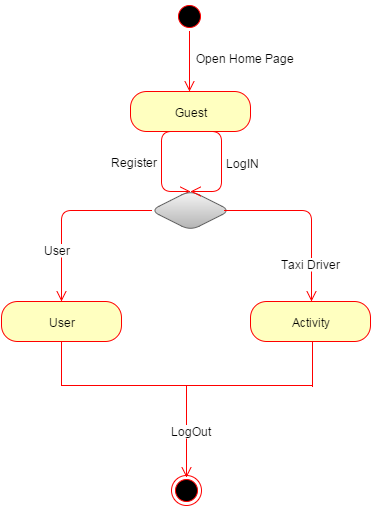

The diagram above was exported from draw.io. Its source (the exported page's mxGraphModel, read from the mxfile embedded in the PNG):
<mxGraphModel dx="1434" dy="720" grid="1" gridSize="10" guides="1" tooltips="1" connect="1" arrows="1" fold="1" page="1" pageScale="1" pageWidth="826" pageHeight="1169" background="#ffffff" math="0">
  <root>
    <mxCell id="0" />
    <mxCell id="1" parent="0" />
    <mxCell id="3" value="" style="edgeStyle=orthogonalEdgeStyle;html=1;verticalAlign=bottom;endArrow=open;endSize=8;strokeColor=#ff0000;fontSize=12;" parent="1" source="2" edge="1">
      <mxGeometry relative="1" as="geometry">
        <mxPoint x="398" y="100" as="targetPoint" />
      </mxGeometry>
    </mxCell>
    <mxCell id="2" value="" style="ellipse;html=1;shape=startState;fillColor=#000000;strokeColor=#ff0000;rounded=1;glass=0;fontSize=12;" parent="1" vertex="1">
      <mxGeometry x="383" y="10" width="30" height="30" as="geometry" />
    </mxCell>
    <mxCell id="5" value="Guest" style="rounded=1;whiteSpace=wrap;html=1;arcSize=40;fillColor=#ffffc0;strokeColor=#ff0000;glass=0;fontSize=12;" parent="1" vertex="1">
      <mxGeometry x="339" y="100" width="120" height="40" as="geometry" />
    </mxCell>
    <mxCell id="6" value="" style="edgeStyle=orthogonalEdgeStyle;html=1;verticalAlign=bottom;endArrow=open;endSize=8;strokeColor=#ff0000;fontSize=12;exitX=0.5;exitY=1;" parent="1" source="5" edge="1">
      <mxGeometry relative="1" as="geometry">
        <mxPoint x="399" y="200" as="targetPoint" />
        <mxPoint x="399" y="150" as="sourcePoint" />
        <Array as="points">
          <mxPoint x="370" y="140" />
          <mxPoint x="370" y="200" />
        </Array>
      </mxGeometry>
    </mxCell>
    <mxCell id="7" value="" style="rhombus;whiteSpace=wrap;html=1;rounded=1;glass=0;fontSize=12;plain-gray" parent="1" vertex="1">
      <mxGeometry x="359" y="199" width="80" height="40" as="geometry" />
    </mxCell>
    <mxCell id="8" value="Taxi Driver" style="edgeStyle=orthogonalEdgeStyle;html=1;align=left;verticalAlign=bottom;endArrow=open;endSize=8;strokeColor=#ff0000;fontSize=12;" parent="1" edge="1">
      <mxGeometry x="0.6859" y="-33" relative="1" as="geometry">
        <mxPoint x="520" y="310" as="targetPoint" />
        <mxPoint x="433" y="219" as="sourcePoint" />
        <Array as="points">
          <mxPoint x="520" y="219" />
          <mxPoint x="520" y="310" />
        </Array>
        <mxPoint as="offset" />
      </mxGeometry>
    </mxCell>
    <mxCell id="9" value="User" style="edgeStyle=orthogonalEdgeStyle;html=1;align=left;verticalAlign=top;endArrow=open;endSize=8;strokeColor=#ff0000;fontSize=12;" parent="1" edge="1">
      <mxGeometry x="0.0526" y="29" relative="1" as="geometry">
        <mxPoint x="270" y="310" as="targetPoint" />
        <mxPoint x="360" y="219" as="sourcePoint" />
        <mxPoint x="-49" y="21" as="offset" />
      </mxGeometry>
    </mxCell>
    <mxCell id="11" value="" style="edgeStyle=orthogonalEdgeStyle;html=1;verticalAlign=bottom;endArrow=open;endSize=8;strokeColor=#ff0000;fontSize=12;" parent="1" edge="1">
      <mxGeometry relative="1" as="geometry">
        <mxPoint x="270" y="333" as="targetPoint" />
        <mxPoint x="270" y="394" as="sourcePoint" />
        <Array as="points">
          <mxPoint x="270" y="383" />
          <mxPoint x="270" y="383" />
        </Array>
      </mxGeometry>
    </mxCell>
    <mxCell id="17" value="" style="edgeStyle=orthogonalEdgeStyle;html=1;verticalAlign=bottom;endArrow=open;endSize=8;strokeColor=#ff0000;fontSize=12;exitX=0.5;exitY=1;" parent="1" source="5" edge="1">
      <mxGeometry x="409" y="150" as="geometry">
        <mxPoint x="399" y="200" as="targetPoint" />
        <mxPoint x="409" y="150" as="sourcePoint" />
        <Array as="points">
          <mxPoint x="430" y="140" />
          <mxPoint x="430" y="200" />
        </Array>
      </mxGeometry>
    </mxCell>
    <mxCell id="18" value="Register" style="text;html=1;resizable=0;points=[];autosize=1;align=left;verticalAlign=top;spacingTop=-4;fontSize=12;" parent="1" vertex="1">
      <mxGeometry x="317" y="161" width="60" height="20" as="geometry" />
    </mxCell>
    <mxCell id="19" value="LogIN" style="text;html=1;resizable=0;points=[];autosize=1;align=left;verticalAlign=top;spacingTop=-4;fontSize=12;" parent="1" vertex="1">
      <mxGeometry x="432" y="162" width="50" height="20" as="geometry" />
    </mxCell>
    <mxCell id="27" value="" style="shape=line;html=1;strokeWidth=1;strokeColor=#ff0000;rounded=1;glass=0;gradientColor=none;fontSize=12;fillColor=none;" parent="1" vertex="1">
      <mxGeometry x="270" y="389" width="250" height="10" as="geometry" />
    </mxCell>
    <mxCell id="28" value="" style="edgeStyle=orthogonalEdgeStyle;html=1;verticalAlign=bottom;endArrow=open;endSize=8;strokeColor=#ff0000;fontSize=12;" parent="1" edge="1">
      <mxGeometry relative="1" as="geometry">
        <mxPoint x="395" y="486" as="targetPoint" />
        <mxPoint x="395" y="395" as="sourcePoint" />
      </mxGeometry>
    </mxCell>
    <mxCell id="29" value="LogOut" style="text;html=1;resizable=0;points=[];;align=center;verticalAlign=middle;labelBackgroundColor=#ffffff;fontSize=12;" parent="28" vertex="1" connectable="0">
      <mxGeometry x="-0.0444" y="4" relative="1" as="geometry">
        <mxPoint as="offset" />
      </mxGeometry>
    </mxCell>
    <mxCell id="34" style="edgeStyle=orthogonalEdgeStyle;rounded=0;html=1;exitX=1;exitY=1;entryX=1;entryY=1;strokeWidth=2;fontSize=12;" edge="1" parent="1" source="30" target="30">
      <mxGeometry relative="1" as="geometry" />
    </mxCell>
    <mxCell id="30" value="" style="ellipse;html=1;shape=endState;fillColor=#000000;strokeColor=#ff0000;rounded=1;glass=0;fontSize=12;" parent="1" vertex="1">
      <mxGeometry x="380" y="484" width="30" height="30" as="geometry" />
    </mxCell>
    <mxCell id="4" value="Open Home Page" style="text;html=1;resizable=0;points=[];autosize=1;align=left;verticalAlign=top;spacingTop=-4;fontSize=12;" parent="1" vertex="1">
      <mxGeometry x="402" y="57" width="110" height="20" as="geometry" />
    </mxCell>
    <mxCell id="10" value="User" style="rounded=1;whiteSpace=wrap;html=1;arcSize=40;fillColor=#ffffc0;strokeColor=#ff0000;glass=0;fontSize=12;" parent="1" vertex="1">
      <mxGeometry x="210" y="310" width="120" height="40" as="geometry" />
    </mxCell>
    <mxCell id="32" value="" style="edgeStyle=orthogonalEdgeStyle;html=1;verticalAlign=bottom;endArrow=open;endSize=8;strokeColor=#ff0000;fontSize=12;" edge="1" parent="1">
      <mxGeometry x="521" y="334" as="geometry">
        <mxPoint x="521" y="334" as="targetPoint" />
        <mxPoint x="521" y="395" as="sourcePoint" />
        <Array as="points">
          <mxPoint x="521" y="384" />
          <mxPoint x="521" y="384" />
        </Array>
      </mxGeometry>
    </mxCell>
    <mxCell id="12" value="Activity" style="rounded=1;whiteSpace=wrap;html=1;arcSize=40;fillColor=#ffffc0;strokeColor=#ff0000;glass=0;fontSize=12;" parent="1" vertex="1">
      <mxGeometry x="459" y="310" width="120" height="40" as="geometry" />
    </mxCell>
  </root>
</mxGraphModel>